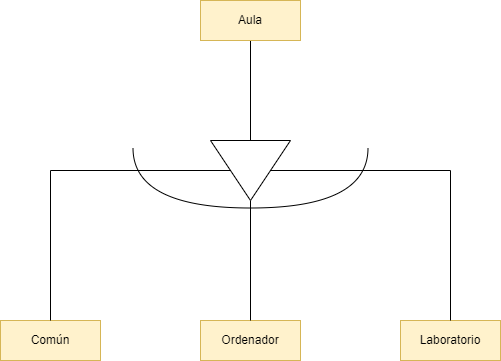

The diagram above was exported from draw.io. Its source (the exported page's mxGraphModel, read from the mxfile embedded in the PNG):
<mxGraphModel dx="780" dy="1136" grid="1" gridSize="10" guides="1" tooltips="1" connect="1" arrows="1" fold="1" page="1" pageScale="1" pageWidth="827" pageHeight="1169" math="0" shadow="0">
  <root>
    <mxCell id="0" />
    <mxCell id="1" parent="0" />
    <mxCell id="lWKHgvU55pdVbhKqwrrd-1" style="edgeStyle=orthogonalEdgeStyle;rounded=0;orthogonalLoop=1;jettySize=auto;html=1;entryX=0;entryY=0.5;entryDx=0;entryDy=0;endArrow=none;endFill=0;" edge="1" parent="1" source="lWKHgvU55pdVbhKqwrrd-2" target="lWKHgvU55pdVbhKqwrrd-11">
      <mxGeometry relative="1" as="geometry">
        <mxPoint x="330" y="240" as="targetPoint" />
      </mxGeometry>
    </mxCell>
    <mxCell id="lWKHgvU55pdVbhKqwrrd-2" value="Aula" style="whiteSpace=wrap;html=1;align=center;fillColor=#fff2cc;strokeColor=#d6b656;" vertex="1" parent="1">
      <mxGeometry x="280" y="160" width="100" height="40" as="geometry" />
    </mxCell>
    <mxCell id="lWKHgvU55pdVbhKqwrrd-3" value="Laboratorio" style="whiteSpace=wrap;html=1;align=center;fillColor=#fff2cc;strokeColor=#d6b656;" vertex="1" parent="1">
      <mxGeometry x="480" y="480" width="100" height="40" as="geometry" />
    </mxCell>
    <mxCell id="lWKHgvU55pdVbhKqwrrd-4" value="Ordenador" style="whiteSpace=wrap;html=1;align=center;fillColor=#fff2cc;strokeColor=#d6b656;" vertex="1" parent="1">
      <mxGeometry x="280" y="480" width="100" height="40" as="geometry" />
    </mxCell>
    <mxCell id="lWKHgvU55pdVbhKqwrrd-5" value="Común" style="whiteSpace=wrap;html=1;align=center;fillColor=#fff2cc;strokeColor=#d6b656;" vertex="1" parent="1">
      <mxGeometry x="80" y="480" width="100" height="40" as="geometry" />
    </mxCell>
    <mxCell id="lWKHgvU55pdVbhKqwrrd-8" style="edgeStyle=orthogonalEdgeStyle;rounded=0;orthogonalLoop=1;jettySize=auto;html=1;entryX=0.5;entryY=0;entryDx=0;entryDy=0;endArrow=none;endFill=0;" edge="1" parent="1" source="lWKHgvU55pdVbhKqwrrd-11" target="lWKHgvU55pdVbhKqwrrd-5">
      <mxGeometry relative="1" as="geometry" />
    </mxCell>
    <mxCell id="lWKHgvU55pdVbhKqwrrd-9" style="edgeStyle=orthogonalEdgeStyle;rounded=0;orthogonalLoop=1;jettySize=auto;html=1;entryX=0.5;entryY=0;entryDx=0;entryDy=0;endArrow=none;endFill=0;" edge="1" parent="1" source="lWKHgvU55pdVbhKqwrrd-11" target="lWKHgvU55pdVbhKqwrrd-3">
      <mxGeometry relative="1" as="geometry" />
    </mxCell>
    <mxCell id="lWKHgvU55pdVbhKqwrrd-10" style="edgeStyle=orthogonalEdgeStyle;rounded=0;orthogonalLoop=1;jettySize=auto;html=1;entryX=0.5;entryY=0;entryDx=0;entryDy=0;endArrow=none;endFill=0;" edge="1" parent="1" source="lWKHgvU55pdVbhKqwrrd-11" target="lWKHgvU55pdVbhKqwrrd-4">
      <mxGeometry relative="1" as="geometry" />
    </mxCell>
    <mxCell id="lWKHgvU55pdVbhKqwrrd-11" value="" style="triangle;whiteSpace=wrap;html=1;rotation=90;" vertex="1" parent="1">
      <mxGeometry x="300" y="290" width="60" height="80" as="geometry" />
    </mxCell>
    <mxCell id="lWKHgvU55pdVbhKqwrrd-12" value="" style="shape=requiredInterface;html=1;verticalLabelPosition=bottom;sketch=0;rotation=90;" vertex="1" parent="1">
      <mxGeometry x="300" y="220" width="60" height="235" as="geometry" />
    </mxCell>
  </root>
</mxGraphModel>